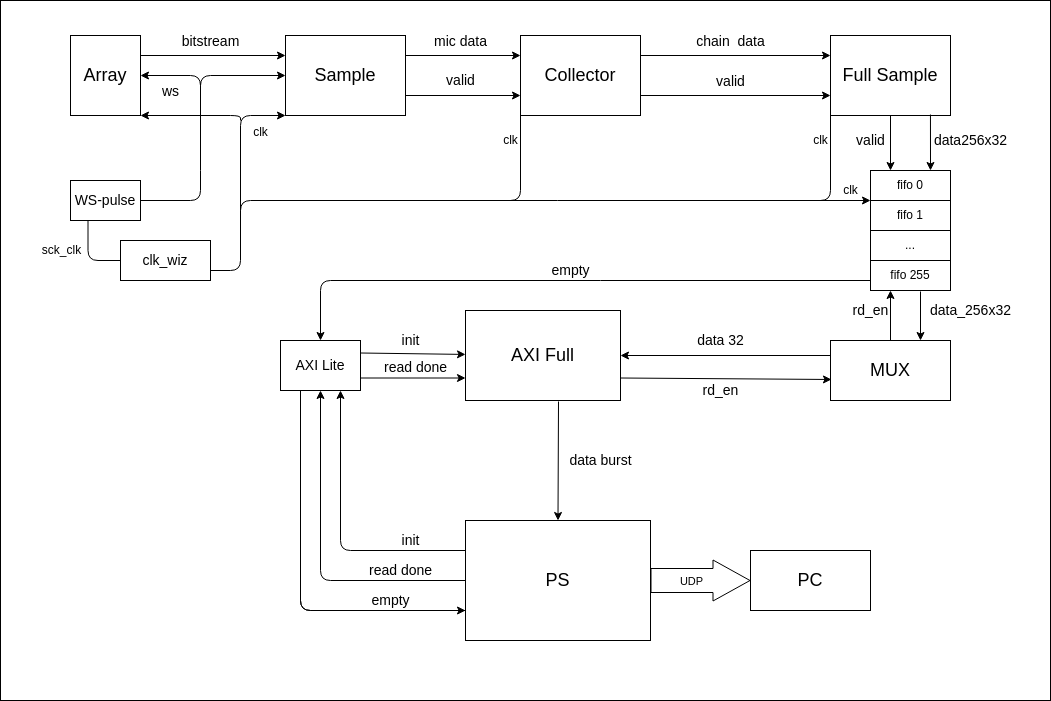

The diagram above was exported from draw.io. Its source (the exported page's mxGraphModel, read from the mxfile embedded in the PNG):
<mxGraphModel dx="1014" dy="714" grid="1" gridSize="10" guides="1" tooltips="1" connect="1" arrows="1" fold="1" page="1" pageScale="1" pageWidth="850" pageHeight="1100" math="0" shadow="0">
  <root>
    <mxCell id="0" />
    <mxCell id="1" parent="0" />
    <mxCell id="88" value="" style="rounded=0;whiteSpace=wrap;html=1;fillColor=#FFFFFF;" vertex="1" parent="1">
      <mxGeometry x="20" width="1050" height="700" as="geometry" />
    </mxCell>
    <mxCell id="17" value="&lt;font style=&quot;font-size: 14px;&quot;&gt;bitstream&lt;/font&gt;" style="edgeStyle=none;html=1;exitX=1;exitY=0.25;exitDx=0;exitDy=0;entryX=0;entryY=0.25;entryDx=0;entryDy=0;fontSize=18;" parent="1" source="2" target="5" edge="1">
      <mxGeometry x="-0.0345" y="15" relative="1" as="geometry">
        <mxPoint as="offset" />
      </mxGeometry>
    </mxCell>
    <mxCell id="2" value="&lt;font style=&quot;font-size: 18px;&quot;&gt;Array&lt;/font&gt;" style="whiteSpace=wrap;html=1;" parent="1" vertex="1">
      <mxGeometry x="90" y="35" width="70" height="80" as="geometry" />
    </mxCell>
    <mxCell id="21" value="&lt;font style=&quot;font-size: 14px;&quot;&gt;chain&amp;nbsp; data&lt;/font&gt;" style="edgeStyle=none;html=1;exitX=1;exitY=0.25;exitDx=0;exitDy=0;entryX=0;entryY=0.25;entryDx=0;entryDy=0;fontSize=18;" parent="1" source="3" target="4" edge="1">
      <mxGeometry x="-0.0526" y="15" relative="1" as="geometry">
        <mxPoint as="offset" />
      </mxGeometry>
    </mxCell>
    <mxCell id="22" value="&lt;font style=&quot;font-size: 14px;&quot;&gt;valid&lt;/font&gt;" style="edgeStyle=none;html=1;exitX=1;exitY=0.75;exitDx=0;exitDy=0;entryX=0;entryY=0.75;entryDx=0;entryDy=0;fontSize=18;" parent="1" source="3" target="4" edge="1">
      <mxGeometry x="-0.0526" y="15" relative="1" as="geometry">
        <mxPoint as="offset" />
      </mxGeometry>
    </mxCell>
    <mxCell id="3" value="&lt;font style=&quot;font-size: 18px;&quot;&gt;Collector&lt;/font&gt;" style="whiteSpace=wrap;html=1;" parent="1" vertex="1">
      <mxGeometry x="540" y="35" width="120" height="80" as="geometry" />
    </mxCell>
    <mxCell id="41" value="valid" style="edgeStyle=none;html=1;exitX=0.5;exitY=1;exitDx=0;exitDy=0;entryX=0.25;entryY=0;entryDx=0;entryDy=0;fontSize=14;startArrow=none;startFill=0;endArrow=classic;endFill=1;" parent="1" source="4" target="6" edge="1">
      <mxGeometry x="-0.0909" y="-20" relative="1" as="geometry">
        <mxPoint as="offset" />
      </mxGeometry>
    </mxCell>
    <mxCell id="4" value="&lt;font style=&quot;font-size: 18px;&quot;&gt;Full Sample&lt;/font&gt;" style="whiteSpace=wrap;html=1;" parent="1" vertex="1">
      <mxGeometry x="850" y="35" width="120" height="80" as="geometry" />
    </mxCell>
    <mxCell id="19" value="&lt;font style=&quot;font-size: 14px;&quot;&gt;mic data&lt;/font&gt;" style="edgeStyle=none;html=1;exitX=1;exitY=0.25;exitDx=0;exitDy=0;entryX=0;entryY=0.25;entryDx=0;entryDy=0;fontSize=18;" parent="1" source="5" target="3" edge="1">
      <mxGeometry x="-0.0435" y="15" relative="1" as="geometry">
        <mxPoint as="offset" />
      </mxGeometry>
    </mxCell>
    <mxCell id="lgiAlKTWV0E-R-t-R4fU-114" value="valid" style="edgeStyle=none;html=1;exitX=1;exitY=0.75;exitDx=0;exitDy=0;entryX=0;entryY=0.75;entryDx=0;entryDy=0;fontSize=14;startArrow=none;startFill=0;endArrow=classic;endFill=1;" parent="1" source="5" target="3" edge="1">
      <mxGeometry x="-0.0435" y="15" relative="1" as="geometry">
        <mxPoint as="offset" />
      </mxGeometry>
    </mxCell>
    <mxCell id="5" value="&lt;font style=&quot;font-size: 18px;&quot;&gt;Sample&lt;/font&gt;" style="whiteSpace=wrap;html=1;" parent="1" vertex="1">
      <mxGeometry x="305" y="35" width="120" height="80" as="geometry" />
    </mxCell>
    <mxCell id="44" value="data256x32" style="edgeStyle=none;html=1;exitX=0.75;exitY=0;exitDx=0;exitDy=0;entryX=0.833;entryY=0.988;entryDx=0;entryDy=0;entryPerimeter=0;fontSize=14;startArrow=classic;startFill=1;endArrow=none;endFill=0;" parent="1" source="6" target="4" edge="1">
      <mxGeometry x="0.0712" y="-40" relative="1" as="geometry">
        <mxPoint as="offset" />
      </mxGeometry>
    </mxCell>
    <mxCell id="45" value="data_256x32" style="edgeStyle=none;html=1;exitX=0.75;exitY=0;exitDx=0;exitDy=0;entryX=0.625;entryY=1.033;entryDx=0;entryDy=0;entryPerimeter=0;fontSize=14;startArrow=classic;startFill=1;endArrow=none;endFill=0;" parent="1" source="7" target="15" edge="1">
      <mxGeometry x="0.2242" y="-50" relative="1" as="geometry">
        <mxPoint as="offset" />
      </mxGeometry>
    </mxCell>
    <mxCell id="48" value="rd_en" style="edgeStyle=none;html=1;exitX=0.008;exitY=0.65;exitDx=0;exitDy=0;entryX=1;entryY=0.75;entryDx=0;entryDy=0;fontSize=14;startArrow=classic;startFill=1;endArrow=none;endFill=0;exitPerimeter=0;" parent="1" source="7" target="11" edge="1">
      <mxGeometry x="0.0512" y="12" relative="1" as="geometry">
        <mxPoint as="offset" />
      </mxGeometry>
    </mxCell>
    <mxCell id="7" value="&lt;font style=&quot;font-size: 18px;&quot;&gt;MUX&lt;/font&gt;" style="whiteSpace=wrap;html=1;" parent="1" vertex="1">
      <mxGeometry x="850" y="340" width="120" height="60" as="geometry" />
    </mxCell>
    <mxCell id="lgiAlKTWV0E-R-t-R4fU-121" style="edgeStyle=orthogonalEdgeStyle;html=1;exitX=1;exitY=0.5;exitDx=0;exitDy=0;fontSize=14;startArrow=none;startFill=0;endArrow=none;endFill=0;" parent="1" source="8" edge="1">
      <mxGeometry relative="1" as="geometry">
        <mxPoint x="220" y="170" as="targetPoint" />
        <Array as="points">
          <mxPoint x="220" y="200" />
          <mxPoint x="220" y="170" />
        </Array>
      </mxGeometry>
    </mxCell>
    <mxCell id="77" value="sck_clk" style="edgeStyle=orthogonalEdgeStyle;html=1;exitX=0.25;exitY=1;exitDx=0;exitDy=0;entryX=0;entryY=0.5;entryDx=0;entryDy=0;startArrow=none;startFill=0;endArrow=none;endFill=0;fontSize=12;" parent="1" source="8" target="9" edge="1">
      <mxGeometry x="-0.1724" y="-27" relative="1" as="geometry">
        <mxPoint as="offset" />
      </mxGeometry>
    </mxCell>
    <mxCell id="8" value="&lt;font style=&quot;font-size: 14px;&quot;&gt;WS-pulse&lt;/font&gt;" style="whiteSpace=wrap;html=1;" parent="1" vertex="1">
      <mxGeometry x="90" y="180" width="70" height="40" as="geometry" />
    </mxCell>
    <mxCell id="67" value="clk" style="edgeStyle=orthogonalEdgeStyle;html=1;exitX=1;exitY=0.75;exitDx=0;exitDy=0;shadow=0;endArrow=classic;endFill=1;entryX=0;entryY=0;entryDx=0;entryDy=0;startArrow=none;startFill=0;fontSize=12;" parent="1" source="9" target="13" edge="1">
      <mxGeometry x="0.9452" y="10" relative="1" as="geometry">
        <mxPoint x="280" y="200" as="targetPoint" />
        <Array as="points">
          <mxPoint x="260" y="270" />
          <mxPoint x="260" y="200" />
        </Array>
        <mxPoint as="offset" />
      </mxGeometry>
    </mxCell>
    <mxCell id="9" value="&lt;font style=&quot;font-size: 14px;&quot;&gt;clk_wiz&lt;/font&gt;" style="whiteSpace=wrap;html=1;" parent="1" vertex="1">
      <mxGeometry x="140" y="240" width="90" height="40" as="geometry" />
    </mxCell>
    <mxCell id="lgiAlKTWV0E-R-t-R4fU-96" value="init" style="edgeStyle=none;html=1;exitX=1;exitY=0.25;exitDx=0;exitDy=0;fontSize=14;startArrow=none;startFill=0;endArrow=classic;endFill=1;" parent="1" source="10" target="11" edge="1">
      <mxGeometry x="-0.0511" y="13" relative="1" as="geometry">
        <mxPoint x="480" y="353" as="targetPoint" />
        <mxPoint as="offset" />
      </mxGeometry>
    </mxCell>
    <mxCell id="lgiAlKTWV0E-R-t-R4fU-97" value="read done" style="edgeStyle=none;html=1;exitX=0;exitY=0.75;exitDx=0;exitDy=0;fontSize=14;startArrow=classic;startFill=1;endArrow=none;endFill=0;entryX=1;entryY=0.75;entryDx=0;entryDy=0;" parent="1" source="11" target="10" edge="1">
      <mxGeometry x="-0.0476" y="-12" relative="1" as="geometry">
        <mxPoint x="430" y="450" as="targetPoint" />
        <mxPoint y="1" as="offset" />
      </mxGeometry>
    </mxCell>
    <mxCell id="lgiAlKTWV0E-R-t-R4fU-99" value="init" style="edgeStyle=orthogonalEdgeStyle;html=1;exitX=0.75;exitY=1;exitDx=0;exitDy=0;fontSize=14;startArrow=classic;startFill=1;endArrow=none;endFill=0;entryX=0;entryY=0.25;entryDx=0;entryDy=0;" parent="1" source="10" target="16" edge="1">
      <mxGeometry x="0.614" y="10" relative="1" as="geometry">
        <mxPoint x="465" y="550" as="targetPoint" />
        <mxPoint as="offset" />
      </mxGeometry>
    </mxCell>
    <mxCell id="lgiAlKTWV0E-R-t-R4fU-100" value="read done" style="edgeStyle=orthogonalEdgeStyle;html=1;exitX=0.5;exitY=1;exitDx=0;exitDy=0;fontSize=14;startArrow=classic;startFill=1;endArrow=none;endFill=0;entryX=0;entryY=0.5;entryDx=0;entryDy=0;" parent="1" source="10" target="16" edge="1">
      <mxGeometry x="0.6119" y="10" relative="1" as="geometry">
        <mxPoint x="465" y="580" as="targetPoint" />
        <mxPoint as="offset" />
      </mxGeometry>
    </mxCell>
    <mxCell id="lgiAlKTWV0E-R-t-R4fU-101" value="empty" style="edgeStyle=orthogonalEdgeStyle;html=1;exitX=0.25;exitY=1;exitDx=0;exitDy=0;fontSize=14;startArrow=none;startFill=0;endArrow=none;endFill=0;shadow=0;entryX=0;entryY=0.75;entryDx=0;entryDy=0;" parent="1" source="10" target="16" edge="1">
      <mxGeometry x="0.6104" y="10" relative="1" as="geometry">
        <mxPoint x="465" y="610" as="targetPoint" />
        <mxPoint as="offset" />
      </mxGeometry>
    </mxCell>
    <mxCell id="84" style="edgeStyle=none;html=1;entryX=0;entryY=0.75;entryDx=0;entryDy=0;exitX=0.25;exitY=1;exitDx=0;exitDy=0;" parent="1" source="10" target="16" edge="1">
      <mxGeometry relative="1" as="geometry">
        <Array as="points">
          <mxPoint x="320" y="610" />
        </Array>
      </mxGeometry>
    </mxCell>
    <mxCell id="10" value="&lt;font style=&quot;font-size: 14px;&quot;&gt;AXI Lite&lt;/font&gt;" style="whiteSpace=wrap;html=1;" parent="1" vertex="1">
      <mxGeometry x="300" y="340" width="80" height="50" as="geometry" />
    </mxCell>
    <mxCell id="49" value="data 32" style="edgeStyle=none;html=1;exitX=1;exitY=0.5;exitDx=0;exitDy=0;entryX=0;entryY=0.25;entryDx=0;entryDy=0;fontSize=14;startArrow=classic;startFill=1;endArrow=none;endFill=0;" parent="1" source="11" target="7" edge="1">
      <mxGeometry x="-0.0476" y="15" relative="1" as="geometry">
        <mxPoint as="offset" />
      </mxGeometry>
    </mxCell>
    <mxCell id="lgiAlKTWV0E-R-t-R4fU-109" value="data burst" style="edgeStyle=none;html=1;entryX=0.5;entryY=0;entryDx=0;entryDy=0;fontSize=14;startArrow=none;startFill=0;endArrow=classic;endFill=1;exitX=0.6;exitY=1.011;exitDx=0;exitDy=0;exitPerimeter=0;" parent="1" source="11" target="16" edge="1">
      <mxGeometry x="-0.0113" y="42" relative="1" as="geometry">
        <mxPoint x="570" y="400" as="sourcePoint" />
        <mxPoint as="offset" />
      </mxGeometry>
    </mxCell>
    <mxCell id="11" value="&lt;font style=&quot;font-size: 18px;&quot;&gt;AXI Full&lt;/font&gt;" style="whiteSpace=wrap;html=1;" parent="1" vertex="1">
      <mxGeometry x="485" y="310" width="155" height="90" as="geometry" />
    </mxCell>
    <mxCell id="47" value="rd_en" style="edgeStyle=none;html=1;exitX=0.25;exitY=1;exitDx=0;exitDy=0;entryX=0.5;entryY=0;entryDx=0;entryDy=0;fontSize=14;startArrow=classic;startFill=1;endArrow=none;endFill=0;" parent="1" source="15" target="7" edge="1">
      <mxGeometry x="-0.2" y="-20" relative="1" as="geometry">
        <mxPoint as="offset" />
      </mxGeometry>
    </mxCell>
    <mxCell id="54" value="empty" style="edgeStyle=orthogonalEdgeStyle;html=1;fontSize=14;startArrow=classic;startFill=1;endArrow=none;endFill=0;exitX=0.5;exitY=0;exitDx=0;exitDy=0;" parent="1" source="10" edge="1">
      <mxGeometry x="0.0164" y="10" relative="1" as="geometry">
        <mxPoint x="890" y="280" as="targetPoint" />
        <mxPoint x="610" y="280" as="sourcePoint" />
        <Array as="points">
          <mxPoint x="340" y="280" />
        </Array>
        <mxPoint as="offset" />
      </mxGeometry>
    </mxCell>
    <mxCell id="16" value="&lt;font style=&quot;font-size: 18px;&quot;&gt;PS&lt;/font&gt;" style="whiteSpace=wrap;html=1;" parent="1" vertex="1">
      <mxGeometry x="485" y="520" width="185" height="120" as="geometry" />
    </mxCell>
    <mxCell id="29" value="&lt;font style=&quot;font-size: 14px;&quot;&gt;ws&lt;/font&gt;" style="html=1;fontSize=18;startArrow=none;startFill=0;endArrow=classic;endFill=1;edgeStyle=orthogonalEdgeStyle;entryX=0;entryY=0.5;entryDx=0;entryDy=0;" parent="1" target="5" edge="1">
      <mxGeometry x="-0.6667" y="30" relative="1" as="geometry">
        <mxPoint x="305" y="80" as="targetPoint" />
        <mxPoint x="220" y="110" as="sourcePoint" />
        <Array as="points">
          <mxPoint x="220" y="75" />
        </Array>
        <mxPoint as="offset" />
      </mxGeometry>
    </mxCell>
    <mxCell id="31" style="html=1;fontSize=18;startArrow=none;startFill=0;endArrow=none;endFill=0;edgeStyle=orthogonalEdgeStyle;" parent="1" edge="1">
      <mxGeometry relative="1" as="geometry">
        <mxPoint x="260" y="140" as="targetPoint" />
        <mxPoint x="260" y="250" as="sourcePoint" />
        <Array as="points">
          <mxPoint x="260" y="220" />
          <mxPoint x="260" y="150" />
        </Array>
      </mxGeometry>
    </mxCell>
    <mxCell id="33" style="html=1;fontSize=18;startArrow=none;startFill=0;endArrow=classic;endFill=1;edgeStyle=orthogonalEdgeStyle;entryX=0;entryY=1;entryDx=0;entryDy=0;" parent="1" target="5" edge="1">
      <mxGeometry relative="1" as="geometry">
        <mxPoint x="300" y="110" as="targetPoint" />
        <mxPoint x="260" y="150" as="sourcePoint" />
        <Array as="points">
          <mxPoint x="260" y="150" />
          <mxPoint x="260" y="115" />
        </Array>
      </mxGeometry>
    </mxCell>
    <mxCell id="38" value="clk" style="html=1;fontSize=12;startArrow=none;startFill=0;endArrow=none;endFill=0;edgeStyle=orthogonalEdgeStyle;entryX=0;entryY=1;entryDx=0;entryDy=0;" parent="1" target="4" edge="1">
      <mxGeometry x="0.6" y="10" relative="1" as="geometry">
        <mxPoint x="820" y="140" as="targetPoint" />
        <mxPoint x="810" y="200" as="sourcePoint" />
        <mxPoint as="offset" />
      </mxGeometry>
    </mxCell>
    <mxCell id="lgiAlKTWV0E-R-t-R4fU-88" value="" style="group" parent="1" vertex="1" connectable="0">
      <mxGeometry x="890" y="170" width="80" height="120" as="geometry" />
    </mxCell>
    <mxCell id="6" value="fifo 0" style="whiteSpace=wrap;html=1;" parent="lgiAlKTWV0E-R-t-R4fU-88" vertex="1">
      <mxGeometry width="80" height="30" as="geometry" />
    </mxCell>
    <mxCell id="13" value="fifo 1" style="whiteSpace=wrap;html=1;" parent="lgiAlKTWV0E-R-t-R4fU-88" vertex="1">
      <mxGeometry y="30" width="80" height="30" as="geometry" />
    </mxCell>
    <mxCell id="14" value="..." style="whiteSpace=wrap;html=1;" parent="lgiAlKTWV0E-R-t-R4fU-88" vertex="1">
      <mxGeometry y="60" width="80" height="30" as="geometry" />
    </mxCell>
    <mxCell id="15" value="fifo 255" style="whiteSpace=wrap;html=1;" parent="lgiAlKTWV0E-R-t-R4fU-88" vertex="1">
      <mxGeometry y="90" width="80" height="30" as="geometry" />
    </mxCell>
    <mxCell id="lgiAlKTWV0E-R-t-R4fU-119" value="clk" style="html=1;fontSize=12;startArrow=none;startFill=0;endArrow=none;endFill=0;edgeStyle=orthogonalEdgeStyle;entryX=0;entryY=1;entryDx=0;entryDy=0;" parent="1" target="3" edge="1">
      <mxGeometry x="0.6296" y="10" relative="1" as="geometry">
        <mxPoint x="500" y="145" as="targetPoint" />
        <mxPoint x="490" y="200" as="sourcePoint" />
        <Array as="points">
          <mxPoint x="500" y="200" />
          <mxPoint x="540" y="200" />
        </Array>
        <mxPoint as="offset" />
      </mxGeometry>
    </mxCell>
    <mxCell id="lgiAlKTWV0E-R-t-R4fU-123" style="edgeStyle=orthogonalEdgeStyle;html=1;fontSize=14;startArrow=none;startFill=0;endArrow=classic;endFill=1;entryX=1;entryY=0.5;entryDx=0;entryDy=0;" parent="1" target="2" edge="1">
      <mxGeometry relative="1" as="geometry">
        <mxPoint x="220" y="170" as="sourcePoint" />
        <mxPoint x="170" y="90" as="targetPoint" />
        <Array as="points">
          <mxPoint x="220" y="75" />
        </Array>
      </mxGeometry>
    </mxCell>
    <mxCell id="83" value="&lt;font style=&quot;font-size: 12px;&quot;&gt;clk&lt;/font&gt;" style="html=1;fontSize=18;startArrow=classic;startFill=1;endArrow=none;endFill=0;edgeStyle=orthogonalEdgeStyle;exitX=1;exitY=1;exitDx=0;exitDy=0;" parent="1" source="2" edge="1">
      <mxGeometry x="1" y="22" relative="1" as="geometry">
        <mxPoint x="260" y="120" as="targetPoint" />
        <mxPoint x="180" y="100" as="sourcePoint" />
        <Array as="points">
          <mxPoint x="260" y="115" />
        </Array>
        <mxPoint x="-2" y="10" as="offset" />
      </mxGeometry>
    </mxCell>
    <mxCell id="85" value="" style="shape=flexArrow;endArrow=classic;html=1;exitX=1;exitY=0.5;exitDx=0;exitDy=0;endWidth=16;endSize=12;width=24;" parent="1" source="16" edge="1">
      <mxGeometry width="50" height="50" relative="1" as="geometry">
        <mxPoint x="820" y="540" as="sourcePoint" />
        <mxPoint x="770" y="580" as="targetPoint" />
      </mxGeometry>
    </mxCell>
    <mxCell id="86" value="UDP" style="edgeLabel;html=1;align=center;verticalAlign=middle;resizable=0;points=[];" parent="85" vertex="1" connectable="0">
      <mxGeometry x="0.2333" y="-3" relative="1" as="geometry">
        <mxPoint x="-22" y="-3" as="offset" />
      </mxGeometry>
    </mxCell>
    <mxCell id="87" value="&lt;font style=&quot;font-size: 18px;&quot;&gt;PC&lt;/font&gt;" style="rounded=0;whiteSpace=wrap;html=1;" parent="1" vertex="1">
      <mxGeometry x="770" y="550" width="120" height="60" as="geometry" />
    </mxCell>
  </root>
</mxGraphModel>